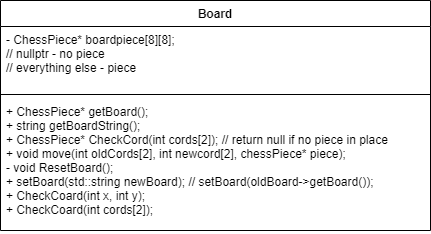

The diagram above was exported from draw.io. Its source (the exported page's mxGraphModel, read from the mxfile embedded in the PNG):
<mxGraphModel dx="1381" dy="805" grid="1" gridSize="10" guides="1" tooltips="1" connect="1" arrows="1" fold="1" page="1" pageScale="1" pageWidth="850" pageHeight="1100" math="0" shadow="0">
  <root>
    <mxCell id="UpVdrXvw_2DDXxn-o3Fd-0" />
    <mxCell id="UpVdrXvw_2DDXxn-o3Fd-1" parent="UpVdrXvw_2DDXxn-o3Fd-0" />
    <mxCell id="UpVdrXvw_2DDXxn-o3Fd-2" value="Board&#10;" style="swimlane;fontStyle=1;align=center;verticalAlign=top;childLayout=stackLayout;horizontal=1;startSize=26;horizontalStack=0;resizeParent=1;resizeParentMax=0;resizeLast=0;collapsible=1;marginBottom=0;rounded=0;shadow=0;glass=0;sketch=0;strokeColor=#000000;" parent="UpVdrXvw_2DDXxn-o3Fd-1" vertex="1">
      <mxGeometry x="130" y="30" width="430" height="230" as="geometry" />
    </mxCell>
    <mxCell id="UpVdrXvw_2DDXxn-o3Fd-3" value="- ChessPiece* boardpiece[8][8];&#10;// nullptr - no piece&#10;// everything else - piece&#10;" style="text;strokeColor=none;fillColor=none;align=left;verticalAlign=top;spacingLeft=4;spacingRight=4;overflow=hidden;rotatable=0;points=[[0,0.5],[1,0.5]];portConstraint=eastwest;" parent="UpVdrXvw_2DDXxn-o3Fd-2" vertex="1">
      <mxGeometry y="26" width="430" height="64" as="geometry" />
    </mxCell>
    <mxCell id="UpVdrXvw_2DDXxn-o3Fd-4" value="" style="line;strokeWidth=1;fillColor=none;align=left;verticalAlign=middle;spacingTop=-1;spacingLeft=3;spacingRight=3;rotatable=0;labelPosition=right;points=[];portConstraint=eastwest;" parent="UpVdrXvw_2DDXxn-o3Fd-2" vertex="1">
      <mxGeometry y="90" width="430" height="8" as="geometry" />
    </mxCell>
    <mxCell id="UpVdrXvw_2DDXxn-o3Fd-5" value="+ ChessPiece* getBoard();&#10;+ string getBoardString();&#10;+ ChessPiece* CheckCord(int cords[2]); // return null if no piece in place&#10;+ void move(int oldCords[2], int newcord[2], chessPiece* piece);&#10;- void ResetBoard();&#10;+ setBoard(std::string newBoard); // setBoard(oldBoard-&gt;getBoard());&#10;+ CheckCoard(int x, int y);&#10;+ CheckCoard(int cords[2]);&#10;&#10;" style="text;strokeColor=none;fillColor=none;align=left;verticalAlign=top;spacingLeft=4;spacingRight=4;overflow=hidden;rotatable=0;points=[[0,0.5],[1,0.5]];portConstraint=eastwest;" parent="UpVdrXvw_2DDXxn-o3Fd-2" vertex="1">
      <mxGeometry y="98" width="430" height="132" as="geometry" />
    </mxCell>
  </root>
</mxGraphModel>